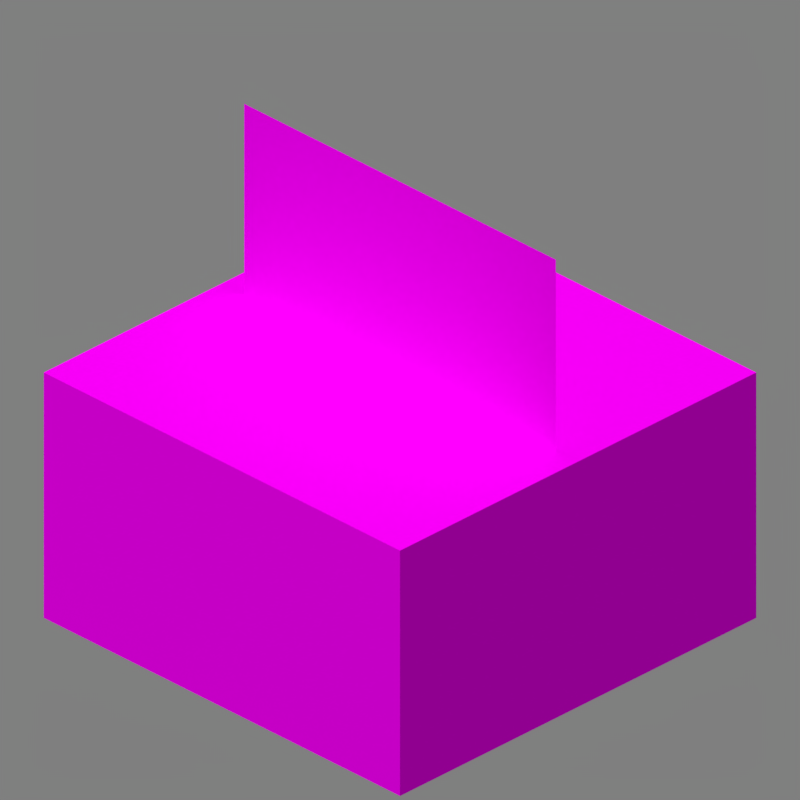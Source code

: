 # Source: stonecutter.blend  (saved by Blender 2.90.8; exported with 4.5.12 LTS)
import bpy
from mathutils import Matrix  # noqa: F401  (used for matrix-valued properties, if any)

bpy.ops.wm.read_factory_settings(use_empty=True)
scene = bpy.context.scene
scene.name = 'Scene'

# ---- collections
col_collection_1 = bpy.data.collections.new('Collection 1'); scene.collection.children.link(col_collection_1)

# ---- images (referenced by path relative to the original .blend; pixels are not part of the script)
import os
ASSET_DIR = os.environ.get("B2B_ASSET_DIR", "")  # directory of the original .blend (textures are referenced by path, not embedded)
HERE = os.path.dirname(os.path.abspath(__file__))  # packed textures are extracted next to this script under _unpacked/

def load_image(name, relpath, width, height, colorspace="sRGB"):
    """Load a texture the original file referenced (path relative to the .blend, or extracted next to this script)."""
    p = next((c for c in (os.path.join(HERE, relpath), os.path.join(ASSET_DIR, relpath)) if relpath and os.path.exists(c)), "")
    if p:
        img = bpy.data.images.load(p, check_existing=True)
        img.name = name
    else:  # same state as the original file: an image datablock whose file is absent (Cycles renders it pink)
        img = bpy.data.images.new(name, width, height)
        img.source = "FILE"
        img.filepath = "//" + (relpath or name)
    img.colorspace_settings.name = colorspace
    return img
img_stonecutter_top_png = load_image('stonecutter_top.png', 'stonecutter_top.png', 1024, 1024, 'sRGB')
img_stonecutter_side_png = load_image('stonecutter_side.png', 'stonecutter_side.png', 1024, 1024, 'sRGB')
img_stonecutter_bottom_png = load_image('stonecutter_bottom.png', 'stonecutter_bottom.png', 1024, 1024, 'sRGB')
img_stonecutter_saw_0_png = load_image('stonecutter_saw_0.png', 'stonecutter_saw/stonecutter_saw_0.png', 1024, 1024, 'sRGB')

# ---- materials (node trees are filled in below, after node groups)
mat_stonecutter_top_png = bpy.data.materials.new('stonecutter_top.png')
mat_stonecutter_top_png.use_backface_culling = True
mat_stonecutter_side_png = bpy.data.materials.new('stonecutter_side.png')
mat_stonecutter_side_png.use_backface_culling = True
mat_stonecutter_bottom_png = bpy.data.materials.new('stonecutter_bottom.png')
mat_stonecutter_bottom_png.use_backface_culling = True
mat_stonecutter_saw_png = bpy.data.materials.new('stonecutter_saw.png')

# ---- material node trees
mat_stonecutter_top_png.use_nodes = True; mat_stonecutter_top_png.node_tree.nodes.clear()
_N = mat_stonecutter_top_png.node_tree.nodes; _L = mat_stonecutter_top_png.node_tree.links
n0 = _N.new('ShaderNodeOutputMaterial'); n0.name = 'Material Output'; n0.location = (300, 300)
n0.target = 'CYCLES'
n1 = _N.new('ShaderNodeBsdfPrincipled'); n1.name = 'Principled BSDF'; n1.location = (10, 300)
n1.distribution = 'GGX'
n1.subsurface_method = 'BURLEY'
n1.inputs[2].default_value = 1.0
n1.inputs[3].default_value = 1.45
n1.inputs[13].default_value = 0.0
n1.inputs[20].default_value = 0.0
n1.inputs[27].default_value = (0.0, 0.0, 0.0, 1.0)
n1.inputs[28].default_value = 1.0
n2 = _N.new('ShaderNodeTexImage'); n2.name = 'Image Texture'; n2.location = (-623, 190)
n2.image = img_stonecutter_top_png
n2.interpolation = 'Closest'
n3 = _N.new('ShaderNodeOutputMaterial'); n3.name = 'Material Output.001'; n3.location = (0, 0)
n3.target = 'EEVEE'
n4 = _N.new('ShaderNodeMixShader'); n4.name = 'Mix Shader'; n4.location = (0, 0)
n4.label = 'Disable Shadow'
n4.hide = True
n5 = _N.new('ShaderNodeLightPath'); n5.name = 'Light Path'; n5.location = (0, 0)
n5.hide = True
n6 = _N.new('ShaderNodeBsdfTransparent'); n6.name = 'Transparent BSDF'; n6.location = (0, 0)
n6.hide = True
_L.new(n1.outputs[0], n0.inputs[0])
_L.new(n2.outputs[0], n1.inputs[0])
_L.new(n2.outputs[1], n1.inputs[4])
_L.new(n1.outputs[0], n4.inputs[1])
_L.new(n4.outputs[0], n3.inputs[0])
_L.new(n5.outputs[1], n4.inputs[0])
_L.new(n6.outputs[0], n4.inputs[2])
n0.is_active_output = True
mat_stonecutter_side_png.use_nodes = True; mat_stonecutter_side_png.node_tree.nodes.clear()
_N = mat_stonecutter_side_png.node_tree.nodes; _L = mat_stonecutter_side_png.node_tree.links
n0 = _N.new('ShaderNodeOutputMaterial'); n0.name = 'Material Output'; n0.location = (300, 300)
n0.target = 'CYCLES'
n1 = _N.new('ShaderNodeBsdfPrincipled'); n1.name = 'Principled BSDF'; n1.location = (10, 300)
n1.distribution = 'GGX'
n1.subsurface_method = 'BURLEY'
n1.inputs[2].default_value = 1.0
n1.inputs[3].default_value = 1.45
n1.inputs[13].default_value = 0.0
n1.inputs[20].default_value = 0.0
n1.inputs[27].default_value = (0.0, 0.0, 0.0, 1.0)
n1.inputs[28].default_value = 1.0
n2 = _N.new('ShaderNodeTexImage'); n2.name = 'Image Texture'; n2.location = (-623, 190)
n2.image = img_stonecutter_side_png
n2.interpolation = 'Closest'
n3 = _N.new('ShaderNodeOutputMaterial'); n3.name = 'Material Output.001'; n3.location = (0, 0)
n3.target = 'EEVEE'
n4 = _N.new('ShaderNodeMixShader'); n4.name = 'Mix Shader'; n4.location = (0, 0)
n4.label = 'Disable Shadow'
n4.hide = True
n5 = _N.new('ShaderNodeLightPath'); n5.name = 'Light Path'; n5.location = (0, 0)
n5.hide = True
n6 = _N.new('ShaderNodeBsdfTransparent'); n6.name = 'Transparent BSDF'; n6.location = (0, 0)
n6.hide = True
_L.new(n1.outputs[0], n0.inputs[0])
_L.new(n2.outputs[0], n1.inputs[0])
_L.new(n2.outputs[1], n1.inputs[4])
_L.new(n1.outputs[0], n4.inputs[1])
_L.new(n4.outputs[0], n3.inputs[0])
_L.new(n5.outputs[1], n4.inputs[0])
_L.new(n6.outputs[0], n4.inputs[2])
n0.is_active_output = True
mat_stonecutter_bottom_png.use_nodes = True; mat_stonecutter_bottom_png.node_tree.nodes.clear()
_N = mat_stonecutter_bottom_png.node_tree.nodes; _L = mat_stonecutter_bottom_png.node_tree.links
n0 = _N.new('ShaderNodeOutputMaterial'); n0.name = 'Material Output'; n0.location = (300, 300)
n0.target = 'CYCLES'
n1 = _N.new('ShaderNodeBsdfPrincipled'); n1.name = 'Principled BSDF'; n1.location = (10, 300)
n1.distribution = 'GGX'
n1.subsurface_method = 'BURLEY'
n1.inputs[2].default_value = 1.0
n1.inputs[3].default_value = 1.45
n1.inputs[13].default_value = 0.0
n1.inputs[20].default_value = 0.0
n1.inputs[27].default_value = (0.0, 0.0, 0.0, 1.0)
n1.inputs[28].default_value = 1.0
n2 = _N.new('ShaderNodeTexImage'); n2.name = 'Image Texture'; n2.location = (-623, 190)
n2.image = img_stonecutter_bottom_png
n2.interpolation = 'Closest'
n3 = _N.new('ShaderNodeOutputMaterial'); n3.name = 'Material Output.001'; n3.location = (0, 0)
n3.target = 'EEVEE'
n4 = _N.new('ShaderNodeMixShader'); n4.name = 'Mix Shader'; n4.location = (0, 0)
n4.label = 'Disable Shadow'
n4.hide = True
n5 = _N.new('ShaderNodeLightPath'); n5.name = 'Light Path'; n5.location = (0, 0)
n5.hide = True
n6 = _N.new('ShaderNodeBsdfTransparent'); n6.name = 'Transparent BSDF'; n6.location = (0, 0)
n6.hide = True
_L.new(n1.outputs[0], n0.inputs[0])
_L.new(n2.outputs[0], n1.inputs[0])
_L.new(n2.outputs[1], n1.inputs[4])
_L.new(n1.outputs[0], n4.inputs[1])
_L.new(n4.outputs[0], n3.inputs[0])
_L.new(n5.outputs[1], n4.inputs[0])
_L.new(n6.outputs[0], n4.inputs[2])
n0.is_active_output = True
mat_stonecutter_saw_png.use_nodes = True; mat_stonecutter_saw_png.node_tree.nodes.clear()
_N = mat_stonecutter_saw_png.node_tree.nodes; _L = mat_stonecutter_saw_png.node_tree.links
n0 = _N.new('ShaderNodeOutputMaterial'); n0.name = 'Material Output'; n0.location = (300, 300)
n0.target = 'CYCLES'
n1 = _N.new('ShaderNodeBsdfPrincipled'); n1.name = 'Principled BSDF'; n1.location = (10, 300)
n1.distribution = 'GGX'
n1.subsurface_method = 'BURLEY'
n1.inputs[2].default_value = 1.0
n1.inputs[3].default_value = 1.45
n1.inputs[13].default_value = 0.0
n1.inputs[20].default_value = 0.0
n1.inputs[27].default_value = (0.0, 0.0, 0.0, 1.0)
n1.inputs[28].default_value = 1.0
n2 = _N.new('ShaderNodeTexImage'); n2.name = 'Image Texture'; n2.location = (-623, 190)
n2.image = img_stonecutter_saw_0_png
n2.interpolation = 'Closest'
n3 = _N.new('ShaderNodeOutputMaterial'); n3.name = 'Material Output.001'; n3.location = (0, 0)
n3.target = 'EEVEE'
n4 = _N.new('ShaderNodeMixShader'); n4.name = 'Mix Shader'; n4.location = (0, 0)
n4.label = 'Disable Shadow'
n4.hide = True
n5 = _N.new('ShaderNodeLightPath'); n5.name = 'Light Path'; n5.location = (0, 0)
n5.hide = True
n6 = _N.new('ShaderNodeBsdfTransparent'); n6.name = 'Transparent BSDF'; n6.location = (0, 0)
n6.hide = True
_L.new(n1.outputs[0], n0.inputs[0])
_L.new(n2.outputs[0], n1.inputs[0])
_L.new(n2.outputs[1], n1.inputs[4])
_L.new(n1.outputs[0], n4.inputs[1])
_L.new(n4.outputs[0], n3.inputs[0])
_L.new(n5.outputs[1], n4.inputs[0])
_L.new(n6.outputs[0], n4.inputs[2])
n0.is_active_output = True

# ---- world
world_world = bpy.data.worlds.new('World'); scene.world = world_world
world_world.use_nodes = True; world_world.node_tree.nodes.clear()
_N = world_world.node_tree.nodes; _L = world_world.node_tree.links
n0 = _N.new('ShaderNodeBackground'); n0.name = 'Background'; n0.location = (10, 300)
n0.inputs[0].default_value = (0.214, 0.214, 0.214, 1.0)
n1 = _N.new('ShaderNodeOutputWorld'); n1.name = 'World Output'; n1.location = (300, 300)
_L.new(n0.outputs[0], n1.inputs[0])
n1.is_active_output = True
world_world.color = (0.3268, 0.3268, 0.3268)
world_world.use_sun_shadow = False
world_world.sun_shadow_jitter_overblur = 0.0
world_world.cycles.sampling_method = 'MANUAL'

# ---- cameras
cam_camera = bpy.data.cameras.new('Camera')
cam_camera.type = 'ORTHO'
cam_camera.clip_end = 100.0
cam_camera.lens = 35.0
cam_camera.sensor_width = 32.0
cam_camera.sensor_height = 18.0
cam_camera.ortho_scale = 5.08
cam_camera.dof.focus_distance = 0.0
cam_camera.dof.aperture_fstop = 128.0

# ---- lights
light_sun = bpy.data.lights.new('Sun', 'SUN')
light_sun.transmission_factor = 0.0
light_sun.angle = 1.309
light_sun.energy = 2.45
light_sun.shadow_soft_size = 0.125

# ---- meshes
me_cube_001 = bpy.data.meshes.new('Cube.001')
me_cube_001.from_pydata([(-1.0, -1.0, -1.0), (-1.0, -1.0, 1.0), (-1.0, 1.0, -1.0), (-1.0, 1.0, 1.0), (1.0, -1.0, -1.0), (1.0, -1.0, 1.0), (1.0, 1.0, -1.0), (1.0, 1.0, 1.0)], [], [(0, 1, 3, 2), (2, 3, 7, 6), (6, 7, 5, 4), (4, 5, 1, 0), (2, 6, 4, 0), (7, 3, 1, 5)])
me_cube_001.polygons.foreach_set('material_index', [1, 1, 1, 1, 2, 0])
_uv = me_cube_001.uv_layers.new(name='UVMap')
_uv.uv.foreach_set('vector', [1.0, 0.0, 1.0, 0.5625, 0.0, 0.5625, 0.0, 0.0, 1.0, 0.0, 1.0, 0.5625, 0.0, 0.5625, 0.0, 0.0, 1.0, 0.0, 1.0, 0.5625, 0.0, 0.5625, 0.0, 0.0, 1.0, 0.0, 1.0, 0.5625, 0.0, 0.5625, 0.0, 0.0, 0.0, 0.0, 1.0, 0.0, 1.0, 1.0, 0.0, 1.0, 1.0, 1.0, 0.0, 1.0, 0.0, 0.0, 1.0, 0.0])
me_cube_001.materials.append(mat_stonecutter_top_png)
me_cube_001.materials.append(mat_stonecutter_side_png)
me_cube_001.materials.append(mat_stonecutter_bottom_png)
me_cube_001.use_remesh_fix_poles = True
me_cube_001.use_remesh_preserve_attributes = False
me_cube_001.use_mirror_vertex_groups = False
me_cube_001.update()
me_plane = bpy.data.meshes.new('Plane')
me_plane.from_pydata([(-1.0, -1.0, 0.0), (1.0, -1.0, 0.0), (-1.0, 1.0, 0.0), (1.0, 1.0, 0.0)], [], [(0, 1, 3, 2)])
_uv = me_plane.uv_layers.new(name='UVMap')
_uv.uv.foreach_set('vector', [0.0625, 0.0, 0.9375, 0.0, 0.9375, 0.4375, 0.0625, 0.4375])
me_plane.materials.append(mat_stonecutter_saw_png)
me_plane.use_remesh_fix_poles = True
me_plane.use_remesh_preserve_attributes = False
me_plane.use_mirror_vertex_groups = False
me_plane.update()

# ---- objects
ob_camera = bpy.data.objects.new('Camera', cam_camera)
ob_sun = bpy.data.objects.new('Sun', light_sun)
ob_stonecutter = bpy.data.objects.new('Stonecutter', me_cube_001)
ob_saw = bpy.data.objects.new('Saw', me_plane)

# ---- transforms, parenting, visibility, modifiers, constraints
ob_camera.location = (4.8, -4.8, 3.919)
ob_camera.rotation_euler = (1.047, 0.0, 0.7854)
ob_camera.lock_rotations_4d = False
ob_camera.empty_display_type = 'ARROWS'
ob_camera.color = (0.0, 0.0, 0.0, 0.0)
ob_camera.display_type = 'WIRE'
ob_camera.lineart.crease_threshold = 0.0
ob_sun.location = (-1.899, -3.194, 0.0)
ob_sun.rotation_euler = (0.4136, -0.2434, 0.1929)
ob_sun.lineart.crease_threshold = 0.0
ob_stonecutter.location = (0.0, 0.0, -0.7)
ob_stonecutter.scale = (1.6, 1.6, 0.9)
ob_stonecutter.visible_shadow = False
ob_stonecutter.lineart.crease_threshold = 0.0
ob_saw.location = (0.0, 0.0, 0.9)
ob_saw.rotation_euler = (1.571, 0.0, 0.0)
ob_saw.scale = (1.4, 0.7, 0.1)
ob_saw.visible_shadow = False
ob_saw.lineart.crease_threshold = 0.0

# ---- collection membership
col_collection_1.objects.link(ob_camera)
col_collection_1.objects.link(ob_sun)
col_collection_1.objects.link(ob_stonecutter)
col_collection_1.objects.link(ob_saw)

# ---- scene / render settings (as saved in the file)
scene.camera = ob_camera
scene.frame_start = 0; scene.frame_end = 2; scene.frame_set(0)
scene.render.engine = 'BLENDER_EEVEE_NEXT'
scene.render.image_settings.color_depth = '16'
scene.render.image_settings.compression = 100
scene.render.resolution_x = 300
scene.render.resolution_y = 300
scene.render.dither_intensity = 0.0
scene.render.filter_size = 0.0
scene.render.film_transparent = True
scene.cycles.use_denoising = False
scene.cycles.samples = 128
scene.cycles.sampling_pattern = 'TABULATED_SOBOL'
scene.cycles.light_sampling_threshold = 0.0
scene.cycles.use_adaptive_sampling = False
scene.cycles.use_light_tree = False
scene.cycles.blur_glossy = 0.0
scene.cycles.sample_clamp_indirect = 0.0
scene.eevee.taa_samples = 1
scene.eevee.taa_render_samples = 1
scene.eevee.use_taa_reprojection = False
scene.eevee.light_threshold = 0.0
scene.view_settings.view_transform = 'Standard'
bpy.context.view_layer.update()
